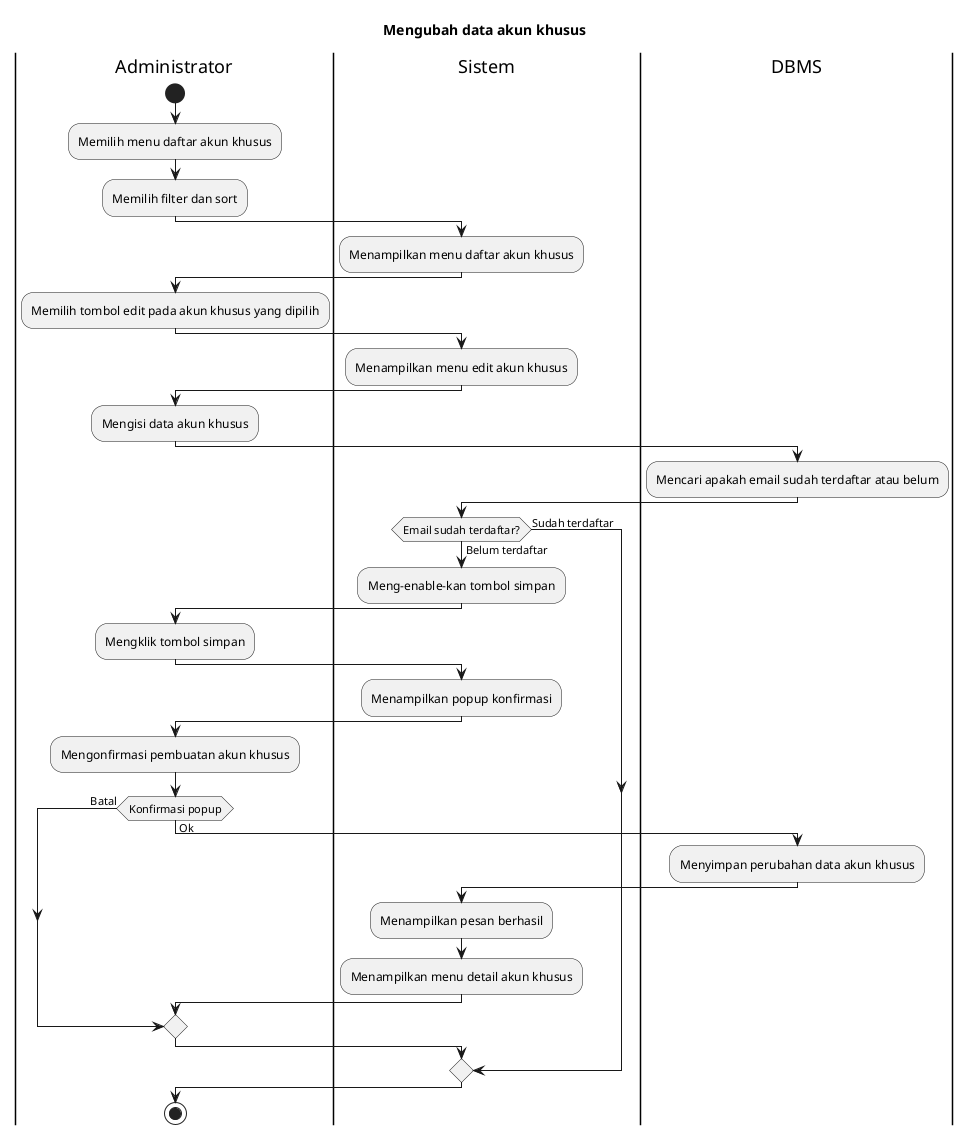

The diagram above was rendered by PlantUML. Its source (embedded in the PNG):
@startuml
title Mengubah data akun khusus

|Administrator|
start
:Memilih menu daftar akun khusus;
:Memilih filter dan sort;

|Sistem|
:Menampilkan menu daftar akun khusus;

|Administrator|
:Memilih tombol edit pada akun khusus yang dipilih;

|Sistem|
:Menampilkan menu edit akun khusus;

|Administrator|
:Mengisi data akun khusus;

|DBMS|
:Mencari apakah email sudah terdaftar atau belum;

|Sistem|
if (Email sudah terdaftar?) then (Sudah terdaftar)
else (Belum terdaftar)
  :Meng-enable-kan tombol simpan;

  |Administrator|
  :Mengklik tombol simpan;
  
  |Sistem|
  :Menampilkan popup konfirmasi;

  |Administrator|
  :Mengonfirmasi pembuatan akun khusus;

  if (Konfirmasi popup) then (Batal)
  else (Ok)
    |DBMS|
    :Menyimpan perubahan data akun khusus;

    |Sistem|
    :Menampilkan pesan berhasil;
    :Menampilkan menu detail akun khusus;
  endif
endif

|Administrator|
stop
@enduml